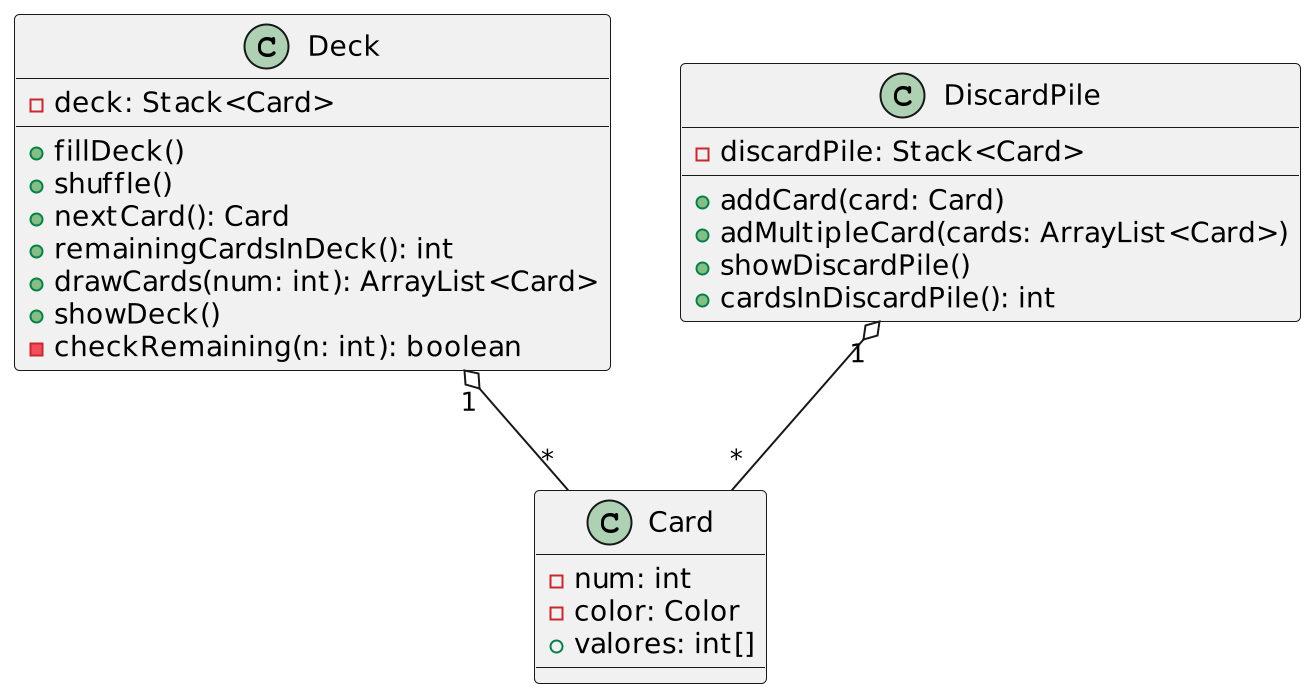

The diagram above was rendered by PlantUML. Its source (embedded in the PNG):
@startuml
scale 2

Class Card {
    -num: int
    -color: Color
    +valores: int[]

}

Class Deck {
    -deck: Stack<Card>

    +fillDeck() 
    +shuffle()
    +nextCard(): Card
    +remainingCardsInDeck(): int
    +drawCards(num: int): ArrayList<Card>
    +showDeck()
    -checkRemaining(n: int): boolean
}

Class DiscardPile {
    -discardPile: Stack<Card>

    +addCard(card: Card)
    +adMultipleCard(cards: ArrayList<Card>)
    +showDiscardPile()
    +cardsInDiscardPile(): int

}

Deck "1" o-- "*" Card
DiscardPile "1" o-- "*" Card
@enduml